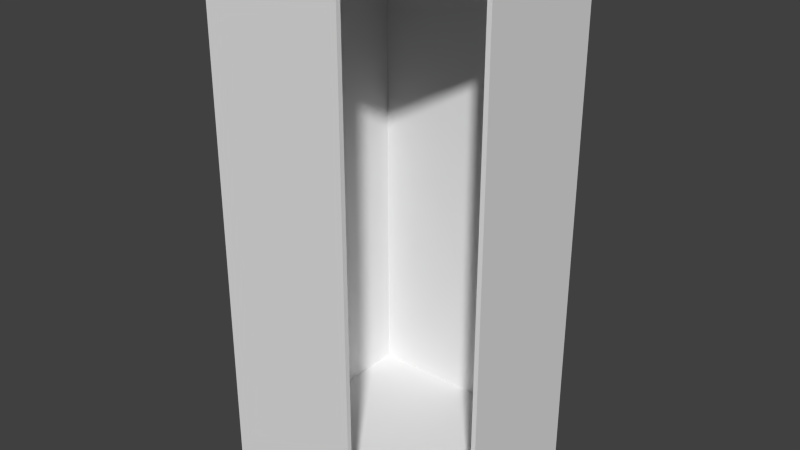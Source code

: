 # Source: Tall_Diagonal_Carcass.blend  (saved by Blender 2.76.0; exported with 4.5.12 LTS)
import bpy
from mathutils import Matrix  # noqa: F401  (used for matrix-valued properties, if any)

bpy.ops.wm.read_factory_settings(use_empty=True)
scene = bpy.context.scene
scene.name = 'Scene'

# ---- collections
col_collection_1 = bpy.data.collections.new('Collection 1'); scene.collection.children.link(col_collection_1)

# ---- world
world_world = bpy.data.worlds.new('World'); scene.world = world_world
world_world.color = (0.05088, 0.05088, 0.05088)
world_world.use_sun_shadow = False
world_world.sun_shadow_jitter_overblur = 0.0
world_world.cycles.sampling_method = 'MANUAL'
world_world.cycles.sample_map_resolution = 256

# ---- meshes
me_base_point = bpy.data.meshes.new('Base Point')
me_base_point.from_pydata([(0.0, 0.0, 0.0)], [], [])
me_base_point.use_remesh_preserve_volume = False
me_base_point.use_remesh_preserve_attributes = False
me_base_point.use_mirror_vertex_groups = False
me_base_point.update()
me_cage = bpy.data.meshes.new('CAGE')
me_cage.from_pydata([(0.0, 0.0, 0.0), (0.0, 0.6096, 0.0), (0.6096, 0.6096, 0.0), (0.6096, 0.0, 0.0), (0.0, 0.0, 0.6096), (0.0, 0.6096, 0.6096), (0.6096, 0.6096, 0.6096), (0.6096, 0.0, 0.6096)], [], [(0, 1, 2, 3), (4, 7, 6, 5), (0, 4, 5, 1), (1, 5, 6, 2), (2, 6, 7, 3), (4, 0, 3, 7)])
me_cage.use_remesh_preserve_volume = False
me_cage.use_remesh_preserve_attributes = False
me_cage.use_mirror_vertex_groups = False
me_cage.update()
me_cutpart = bpy.data.meshes.new('Cutpart')
me_cutpart.from_pydata([(0.1016, -0.9144, 1.192e-07), (0.1016, -0.9144, 0.5842), (2.134, -0.9144, 0.5842), (2.134, -0.9144, 1.192e-07), (0.1016, -0.8953, 1.192e-07), (0.1016, -0.8953, 0.5842), (2.134, -0.8953, 0.5842), (2.134, -0.8953, 1.192e-07), (0.1016, -0.9144, 0.5017), (2.134, -0.9144, 0.5017), (0.1016, -0.8953, 0.5017), (2.134, -0.8953, 0.5017), (6.904e-08, -0.8953, 0.5017), (6.904e-08, -0.8953, 1.192e-07), (6.904e-08, -0.9144, 1.192e-07), (6.904e-08, -0.9144, 0.5017), (2.134, 1.611e-07, -1.562e-14), (2.134, 3.07e-07, 0.8953), (2.134, -0.8953, 1.192e-07), (2.115, 1.596e-07, -1.562e-14), (2.115, 3.055e-07, 0.8953), (2.115, -0.8953, 1.192e-07), (2.134, -0.8953, 0.5842), (2.134, -0.5842, 0.8954), (2.115, -0.5842, 0.8954), (2.115, -0.8953, 0.5842), (0.1016, 7.671e-09, -3.562e-29), (0.1016, 1.535e-07, 0.8953), (0.1016, -0.8953, 1.192e-07), (0.1207, 9.109e-09, -4.229e-29), (0.1207, 1.55e-07, 0.8953), (0.1207, -0.8953, 1.192e-07), (0.1016, -0.8953, 0.5842), (0.1016, -0.5842, 0.8954), (0.1207, -0.5842, 0.8954), (0.1207, -0.8953, 0.5842), (3.787e-08, -0.5016, 0.8954), (0.1016, -0.5016, 0.8953), (0.1016, -0.8953, 0.5017), (6.76e-08, -0.8953, 0.5017), (3.769e-08, -0.4882, 0.8819), (0.1016, -0.4882, 0.8819), (0.1016, -0.8819, 0.4882), (6.741e-08, -0.8819, 0.4882), (0.1207, -0.01905, 8.845e-23), (0.1207, -0.8953, 2.98e-07), (2.115, -0.8953, 2.98e-07), (2.115, -0.01905, -1.562e-14), (0.1207, -0.01905, 0.01905), (0.1207, -0.8953, 0.01905), (2.115, -0.8953, 0.01905), (2.115, -0.01905, 0.01905), (0.1016, 1.49e-07, 0.9144), (0.1016, -0.5842, 0.9144), (2.134, -0.5842, 0.9144), (2.134, 2.449e-07, 0.9144), (0.1016, 1.49e-07, 0.8953), (0.1016, -0.5842, 0.8953), (2.134, -0.5842, 0.8953), (2.134, 2.449e-07, 0.8953), (0.1016, -0.5016, 0.9144), (2.134, -0.5016, 0.9144), (0.1016, -0.5016, 0.8953), (2.134, -0.5016, 0.8953), (3.553e-15, -0.5016, 0.8953), (3.553e-15, 1.49e-07, 0.8953), (0.0, 1.49e-07, 0.9144), (0.0, -0.5016, 0.9144), (0.1207, 9.109e-09, -4.229e-29), (0.1207, 1.979e-08, 0.8953), (2.115, 1.157e-07, 0.8953), (2.115, 1.05e-07, -1.562e-14), (0.1207, -0.01905, 8.845e-23), (0.1207, -0.01905, 0.8953), (2.115, -0.01905, 0.8953), (2.115, -0.01905, -1.562e-14)], [], [(8, 9, 2, 1), (10, 5, 6, 11), (8, 1, 5, 10), (1, 2, 6, 5), (9, 3, 7, 11), (4, 7, 3, 0), (2, 9, 11, 6), (8, 10, 12, 15), (4, 10, 11, 7), (0, 3, 9, 8), (14, 15, 12, 13), (0, 8, 15, 14), (4, 0, 14, 13), (10, 4, 13, 12), (22, 25, 21, 18), (16, 19, 20, 17), (19, 21, 25, 24, 20), (17, 20, 24, 23), (19, 16, 18, 21), (24, 25, 22, 23), (16, 17, 23, 22, 18), (32, 28, 31, 35), (26, 27, 30, 29), (29, 30, 34, 35, 31), (27, 33, 34, 30), (29, 31, 28, 26), (34, 33, 32, 35), (26, 28, 32, 33, 27), (36, 39, 38, 37), (40, 41, 42, 43), (36, 37, 41, 40), (37, 38, 42, 41), (38, 39, 43, 42), (40, 43, 39, 36), (44, 47, 46, 45), (48, 49, 50, 51), (44, 45, 49, 48), (45, 46, 50, 49), (46, 47, 51, 50), (48, 51, 47, 44), (60, 53, 54, 61), (62, 63, 58, 57), (60, 62, 57, 53), (53, 57, 58, 54), (61, 63, 59, 55), (56, 52, 55, 59), (54, 58, 63, 61), (60, 67, 64, 62), (56, 59, 63, 62), (52, 60, 61, 55), (66, 65, 64, 67), (52, 66, 67, 60), (56, 65, 66, 52), (62, 64, 65, 56), (68, 69, 70, 71), (72, 75, 74, 73), (68, 72, 73, 69), (69, 73, 74, 70), (70, 74, 75, 71), (72, 68, 71, 75)])
me_cutpart.polygons.foreach_set('material_index', [0, 1, 0, 2, 0, 0, 0, 0, 1, 0, 0, 0, 0, 0, 0, 0, 1, 0, 0, 2, 0, 0, 0, 1, 0, 0, 2, 0, 0, 0, 0, 0, 0, 0, 0, 1, 0, 0, 0, 0, 0, 1, 0, 2, 0, 0, 0, 0, 1, 0, 0, 0, 0, 0, 0, 1, 0, 0, 0, 0])
_uv = me_cutpart.uv_layers.new(name='UVMap')
_uv.uv.foreach_set('vector', [0.8099, 0.02462, 0.8099, 0.5169, 0.7915, 0.5169, 0.7915, 0.02462, 0.1489, 0.9754, 0.1305, 0.9754, 0.1305, 0.4831, 0.1489, 0.4831, 0.6085, 0.6938, 0.6085, 0.6738, 0.6128, 0.6738, 0.6128, 0.6938, 0.9348, 0.0, 0.9348, 0.4923, 0.9305, 0.4923, 0.9305, 0.0, 0.6695, 0.6046, 0.6695, 0.4831, 0.6738, 0.4831, 0.6738, 0.6046, 0.3957, 0.9754, 0.3957, 0.4831, 0.4, 0.4831, 0.4, 0.9754, 0.6695, 0.6246, 0.6695, 0.6046, 0.6738, 0.6046, 0.6738, 0.6246, 0.6043, 0.6738, 0.6085, 0.6738, 0.6085, 0.6985, 0.6043, 0.6985, 0.261, 0.9754, 0.1489, 0.9754, 0.1489, 0.4831, 0.261, 0.4831, 0.922, 0.02462, 0.922, 0.5169, 0.8099, 0.5169, 0.8099, 0.02462, 0.695, 0.4831, 0.695, 0.6046, 0.6908, 0.6046, 0.6908, 0.4831, 0.922, 0.02462, 0.8099, 0.02462, 0.8099, 9.176e-09, 0.922, 0.0, 0.3957, 0.9754, 0.4, 0.9754, 0.4, 1.0, 0.3957, 1.0, 0.1489, 0.9754, 0.261, 0.9754, 0.261, 1.0, 0.1489, 1.0, 0.6482, 0.5585, 0.6525, 0.5585, 0.6525, 0.7, 0.6482, 0.7, 0.6525, 0.4831, 0.6567, 0.4831, 0.6567, 0.7, 0.6525, 0.7, 0.8, 0.7, 1.0, 0.7, 1.0, 0.8415, 0.9305, 0.9169, 0.8, 0.9169, 0.678, 0.4831, 0.6823, 0.4831, 0.6823, 0.6246, 0.678, 0.6246, 0.644, 0.4831, 0.6482, 0.4831, 0.6482, 0.7, 0.644, 0.7, 0.6525, 0.4831, 0.6525, 0.5585, 0.6482, 0.5585, 0.6482, 0.4831, 0.8, 0.9169, 0.6, 0.9169, 0.6, 0.7754, 0.6695, 0.7, 0.8, 0.7, 0.6397, 0.5585, 0.6397, 0.7, 0.6355, 0.7, 0.6355, 0.5585, 0.6227, 0.7, 0.6227, 0.4831, 0.627, 0.4831, 0.627, 0.7, 0.6, 0.9169, 0.4, 0.9169, 0.4, 0.7754, 0.4695, 0.7, 0.6, 0.7, 0.6695, 0.4831, 0.6695, 0.6246, 0.6652, 0.6246, 0.6652, 0.4831, 0.644, 0.4831, 0.644, 0.7, 0.6397, 0.7, 0.6397, 0.4831, 0.6355, 0.4831, 0.6397, 0.4831, 0.6397, 0.5585, 0.6355, 0.5585, 0.6, 0.4831, 0.6, 0.7, 0.4695, 0.7, 0.4, 0.6246, 0.4, 0.4831, 0.6227, 0.4831, 0.6227, 0.5785, 0.6, 0.5785, 0.6, 0.4831, 0.6227, 0.6738, 0.6, 0.6738, 0.6, 0.5785, 0.6227, 0.5785, 0.3927, 0.5077, 0.3927, 0.4831, 0.3957, 0.4831, 0.3957, 0.5077, 0.6865, 0.618, 0.6865, 0.4831, 0.6908, 0.4831, 0.6908, 0.618, 0.3927, 0.5323, 0.3927, 0.5077, 0.3957, 0.5077, 0.3957, 0.5323, 0.6823, 0.618, 0.6823, 0.4831, 0.6865, 0.4831, 0.6865, 0.618, 0.4, 0.4831, 0.4, 0.0, 0.5957, 0.0, 0.5957, 0.4831, 0.5957, 1.625e-08, 0.7915, 0.0, 0.7915, 0.4831, 0.5957, 0.4831, 0.6652, 0.4831, 0.6652, 0.6954, 0.661, 0.6954, 0.661, 0.4831, 0.9475, 0.0, 0.9475, 0.4831, 0.9433, 0.4831, 0.9433, 0.0, 0.6567, 0.6954, 0.6567, 0.4831, 0.661, 0.4831, 0.661, 0.6954, 0.939, 0.4831, 0.939, 0.0, 0.9433, 0.0, 0.9433, 0.4831, 0.373, 0.5077, 0.3915, 0.5077, 0.3915, 1.0, 0.373, 1.0, 0.1121, 0.9754, 0.1121, 0.4831, 0.1305, 0.4831, 0.1305, 0.9754, 0.6128, 0.6738, 0.617, 0.6738, 0.617, 0.6938, 0.6128, 0.6938, 0.9305, 0.4923, 0.9262, 0.4923, 0.9262, 0.0, 0.9305, 0.0, 0.678, 0.6046, 0.6738, 0.6046, 0.6738, 0.4831, 0.678, 0.4831, 0.9262, 0.4923, 0.922, 0.4923, 0.922, 0.0, 0.9262, 0.0, 0.678, 0.6246, 0.6738, 0.6246, 0.6738, 0.6046, 0.678, 0.6046, 0.6043, 0.6738, 0.6043, 0.6985, 0.6, 0.6985, 0.6, 0.6738, 9.537e-08, 0.9754, 0.0, 0.4831, 0.1121, 0.4831, 0.1121, 0.9754, 0.261, 0.5077, 0.373, 0.5077, 0.373, 1.0, 0.261, 1.0, 0.695, 0.4831, 0.6993, 0.4831, 0.6993, 0.6046, 0.695, 0.6046, 0.261, 0.5077, 0.261, 0.4831, 0.373, 0.4831, 0.373, 0.5077, 0.9262, 0.4923, 0.9262, 0.5169, 0.922, 0.5169, 0.922, 0.4923, 0.1121, 0.9754, 0.1121, 1.0, 9.907e-08, 1.0, 9.537e-08, 0.9754, 0.2, 0.4831, 1.065e-07, 0.4831, 0.0, 0.0, 0.2, 0.0, 0.4, 0.0, 0.4, 0.4831, 0.2, 0.4831, 0.2, 1.625e-08, 0.6312, 0.4831, 0.6355, 0.4831, 0.6355, 0.7, 0.6312, 0.7, 0.9475, 0.0, 0.9518, 0.0, 0.9518, 0.4831, 0.9475, 0.4831, 0.6312, 0.7, 0.627, 0.7, 0.627, 0.4831, 0.6312, 0.4831, 0.939, 0.4831, 0.9348, 0.4831, 0.9348, 0.0, 0.939, 0.0])
me_cutpart.materials.append(None)
me_cutpart.materials.append(None)
me_cutpart.materials.append(None)
me_cutpart.use_remesh_preserve_volume = False
me_cutpart.use_remesh_preserve_attributes = False
me_cutpart.use_mirror_vertex_groups = False
me_cutpart.update()

# ---- objects
ob_bpassembly_base_diagonal_carcass = bpy.data.objects.new('BPASSEMBLY.Base Diagonal Carcass', me_base_point)
ob_empty_base_diagonal_carcass_right_side_depth = bpy.data.objects.new('EMPTY.Base Diagonal Carcass.Right Side Depth', None)
ob_empty_base_diagonal_carcass_left_side_depth = bpy.data.objects.new('EMPTY.Base Diagonal Carcass.Left Side Depth', None)
ob_empty_base_diagonal_carcass_toe_kick = bpy.data.objects.new('EMPTY.Base Diagonal Carcass.Toe Kick', None)
ob_vpdimz_base_diagonal_carcass = bpy.data.objects.new('VPDIMZ.Base Diagonal Carcass', None)
ob_vpdimy_base_diagonal_carcass = bpy.data.objects.new('VPDIMY.Base Diagonal Carcass', None)
ob_vpdimx_base_diagonal_carcass = bpy.data.objects.new('VPDIMX.Base Diagonal Carcass', None)
ob_cage_base_diagonal_carcass_cage = bpy.data.objects.new('CAGE.Base Diagonal Carcass.CAGE', me_cage)
ob_mesh_base_diagonal_carcass_carcass_mesh = bpy.data.objects.new('MESH.Base Diagonal Carcass.Carcass Mesh', me_cutpart)

# ---- transforms, parenting, visibility, modifiers, constraints
ob_bpassembly_base_diagonal_carcass.location = (0.0, 0.0, 0.0)
ob_bpassembly_base_diagonal_carcass.lineart.crease_threshold = 0.0
ob_empty_base_diagonal_carcass_right_side_depth.parent = ob_bpassembly_base_diagonal_carcass
ob_empty_base_diagonal_carcass_right_side_depth.location = (0.0, 0.0, 0.0)
ob_empty_base_diagonal_carcass_right_side_depth.empty_display_size = 0.0254
ob_empty_base_diagonal_carcass_right_side_depth.empty_image_offset = (0.0, 0.0)
ob_empty_base_diagonal_carcass_right_side_depth.lineart.crease_threshold = 0.0
ob_empty_base_diagonal_carcass_left_side_depth.parent = ob_bpassembly_base_diagonal_carcass
ob_empty_base_diagonal_carcass_left_side_depth.location = (0.0, 0.0, 0.0)
ob_empty_base_diagonal_carcass_left_side_depth.empty_display_size = 0.0254
ob_empty_base_diagonal_carcass_left_side_depth.empty_image_offset = (0.0, 0.0)
ob_empty_base_diagonal_carcass_left_side_depth.lineart.crease_threshold = 0.0
ob_empty_base_diagonal_carcass_toe_kick.parent = ob_bpassembly_base_diagonal_carcass
ob_empty_base_diagonal_carcass_toe_kick.location = (0.0, 0.0, 0.0)
ob_empty_base_diagonal_carcass_toe_kick.empty_display_size = 0.0254
ob_empty_base_diagonal_carcass_toe_kick.empty_image_offset = (0.0, 0.0)
ob_empty_base_diagonal_carcass_toe_kick.lineart.crease_threshold = 0.0
ob_vpdimz_base_diagonal_carcass.parent = ob_bpassembly_base_diagonal_carcass
ob_vpdimz_base_diagonal_carcass.location = (0.0, 0.0, 2.134)
ob_vpdimz_base_diagonal_carcass.lock_location = (True, True, False)
ob_vpdimz_base_diagonal_carcass.empty_display_size = 0.3048
ob_vpdimz_base_diagonal_carcass.empty_image_offset = (0.0, 0.0)
ob_vpdimz_base_diagonal_carcass.lineart.crease_threshold = 0.0
ob_vpdimy_base_diagonal_carcass.parent = ob_bpassembly_base_diagonal_carcass
ob_vpdimy_base_diagonal_carcass.location = (0.0, -0.9144, 0.0)
ob_vpdimy_base_diagonal_carcass.lock_location = (True, False, True)
ob_vpdimy_base_diagonal_carcass.empty_display_size = 0.3048
ob_vpdimy_base_diagonal_carcass.empty_image_offset = (0.0, 0.0)
ob_vpdimy_base_diagonal_carcass.lineart.crease_threshold = 0.0
ob_vpdimx_base_diagonal_carcass.parent = ob_bpassembly_base_diagonal_carcass
ob_vpdimx_base_diagonal_carcass.location = (0.9144, 0.0, 0.0)
ob_vpdimx_base_diagonal_carcass.lock_location = (False, True, True)
ob_vpdimx_base_diagonal_carcass.empty_display_size = 0.3048
ob_vpdimx_base_diagonal_carcass.empty_image_offset = (0.0, 0.0)
ob_vpdimx_base_diagonal_carcass.lineart.crease_threshold = 0.0
ob_cage_base_diagonal_carcass_cage.parent = ob_bpassembly_base_diagonal_carcass
ob_cage_base_diagonal_carcass_cage.location = (0.0, 0.0, 0.0)
ob_cage_base_diagonal_carcass_cage.lock_location = (True, True, True)
ob_cage_base_diagonal_carcass_cage.lock_rotation = (True, True, True)
ob_cage_base_diagonal_carcass_cage.hide_select = True
ob_cage_base_diagonal_carcass_cage.visible_camera = False
ob_cage_base_diagonal_carcass_cage.visible_diffuse = False
ob_cage_base_diagonal_carcass_cage.visible_glossy = False
ob_cage_base_diagonal_carcass_cage.visible_transmission = False
ob_cage_base_diagonal_carcass_cage.visible_shadow = False
ob_cage_base_diagonal_carcass_cage.display_type = 'WIRE'
ob_cage_base_diagonal_carcass_cage.lineart.crease_threshold = 0.0
_vg = ob_cage_base_diagonal_carcass_cage.vertex_groups.new(name='X Dimension')
_vg = ob_cage_base_diagonal_carcass_cage.vertex_groups.new(name='Y Dimension')
_vg = ob_cage_base_diagonal_carcass_cage.vertex_groups.new(name='Z Dimension')
_vg = ob_cage_base_diagonal_carcass_cage.vertex_groups.new(name='Toe Kick')
_vg = ob_cage_base_diagonal_carcass_cage.vertex_groups.new(name='Left Side Depth')
_vg = ob_cage_base_diagonal_carcass_cage.vertex_groups.new(name='Right Side Depth')
_m = ob_cage_base_diagonal_carcass_cage.modifiers.new('Hook-VPDIMX.New Assembly', 'HOOK')
_m.center = (0.6096, 0.0, 0.0)
_m.matrix_inverse = ((1.0, 0.0, 0.0, -0.6096), (0.0, 1.0, 0.0, 0.0), (0.0, 0.0, 1.0, 0.0), (0.0, 0.0, 0.0, 1.0))
_m.object = ob_vpdimx_base_diagonal_carcass
_m = ob_cage_base_diagonal_carcass_cage.modifiers.new('Hook-VPDIMY.New Assembly', 'HOOK')
_m.center = (0.0, 0.6096, 0.0)
_m.matrix_inverse = ((1.0, 0.0, 0.0, 0.0), (0.0, 1.0, 0.0, -0.6096), (0.0, 0.0, 1.0, 0.0), (0.0, 0.0, 0.0, 1.0))
_m.object = ob_vpdimy_base_diagonal_carcass
_m = ob_cage_base_diagonal_carcass_cage.modifiers.new('Hook-VPDIMZ.New Assembly', 'HOOK')
_m.center = (0.0, 0.0, 0.6096)
_m.matrix_inverse = ((1.0, 0.0, 0.0, 0.0), (0.0, 1.0, 0.0, 0.0), (0.0, 0.0, 1.0, -0.6096), (0.0, 0.0, 0.0, 1.0))
_m.object = ob_vpdimz_base_diagonal_carcass
ob_mesh_base_diagonal_carcass_carcass_mesh.parent = ob_bpassembly_base_diagonal_carcass
ob_mesh_base_diagonal_carcass_carcass_mesh.location = (0.0, 0.0, -8.47e-22)
ob_mesh_base_diagonal_carcass_carcass_mesh.rotation_euler = (1.571, -1.571, 0.0)
ob_mesh_base_diagonal_carcass_carcass_mesh.lock_location = (True, True, True)
ob_mesh_base_diagonal_carcass_carcass_mesh.lineart.crease_threshold = 0.0
_vg = ob_mesh_base_diagonal_carcass_carcass_mesh.vertex_groups.new(name='X Dimension')
_vg = ob_mesh_base_diagonal_carcass_carcass_mesh.vertex_groups.new(name='Y Dimension')
_vg = ob_mesh_base_diagonal_carcass_carcass_mesh.vertex_groups.new(name='Z Dimension')
_vg = ob_mesh_base_diagonal_carcass_carcass_mesh.vertex_groups.new(name='Toe Kick')
_vg = ob_mesh_base_diagonal_carcass_carcass_mesh.vertex_groups.new(name='Left Side Depth')
_vg = ob_mesh_base_diagonal_carcass_carcass_mesh.vertex_groups.new(name='Right Side Depth')
_m = ob_mesh_base_diagonal_carcass_carcass_mesh.modifiers.new('Hook-VPDIMX.Base Diagonal Carcass', 'HOOK')
_m.center = (6.904e-08, -0.9144, 1.49e-07)
_m.matrix_inverse = ((7.55e-08, -1.0, 1.629e-07, -0.9144), (0.0, -1.629e-07, -1.0, 0.0), (1.0, 7.55e-08, -1.23e-14, -8.47e-22), (0.0, 0.0, 0.0, 1.0))
_m.object = ob_vpdimx_base_diagonal_carcass
_m = ob_mesh_base_diagonal_carcass_carcass_mesh.modifiers.new('Hook-VPDIMY.Base Diagonal Carcass', 'HOOK')
_m.center = (8.47e-22, 1.49e-07, 0.9144)
_m.matrix_inverse = ((7.55e-08, -1.0, 1.629e-07, 0.0), (0.0, -1.629e-07, -1.0, 0.9144), (1.0, 7.55e-08, -1.23e-14, -8.47e-22), (0.0, 0.0, 0.0, 1.0))
_m.object = ob_vpdimy_base_diagonal_carcass
_m = ob_mesh_base_diagonal_carcass_carcass_mesh.modifiers.new('Hook-VPDIMZ.Base Diagonal Carcass', 'HOOK')
_m.center = (2.134, 1.611e-07, -2.624e-14)
_m.matrix_inverse = ((7.55e-08, -1.0, 1.629e-07, 0.0), (0.0, -1.629e-07, -1.0, 0.0), (1.0, 7.55e-08, -1.23e-14, -2.134), (0.0, 0.0, 0.0, 1.0))
_m.object = ob_vpdimz_base_diagonal_carcass
_m = ob_mesh_base_diagonal_carcass_carcass_mesh.modifiers.new('Hook-EMPTY.Base Diagonal Carcass.Toe Kick', 'HOOK')
_m.center = (0.1016, 7.671e-09, -1.25e-15)
_m.matrix_inverse = ((7.55e-08, -1.0, 1.629e-07, 0.0), (0.0, -1.629e-07, -1.0, 0.0), (1.0, 7.55e-08, -1.23e-14, -0.1016), (0.0, 0.0, 0.0, 1.0))
_m.object = ob_empty_base_diagonal_carcass_toe_kick
_m = ob_mesh_base_diagonal_carcass_carcass_mesh.modifiers.new('Hook-EMPTY.Base Diagonal Carcass.Left Side Depth', 'HOOK')
_m.center = (4.411e-08, -0.5842, 9.518e-08)
_m.matrix_inverse = ((7.55e-08, -1.0, 1.629e-07, -0.5842), (0.0, -1.629e-07, -1.0, 0.0), (1.0, 7.55e-08, -1.23e-14, -8.47e-22), (0.0, 0.0, 0.0, 1.0))
_m.object = ob_empty_base_diagonal_carcass_left_side_depth
_m = ob_mesh_base_diagonal_carcass_carcass_mesh.modifiers.new('Hook-EMPTY.Base Diagonal Carcass.Right Side Depth', 'HOOK')
_m.center = (8.47e-22, 9.518e-08, 0.5842)
_m.matrix_inverse = ((7.55e-08, -1.0, 1.629e-07, 0.0), (0.0, -1.629e-07, -1.0, 0.5842), (1.0, 7.55e-08, -1.23e-14, -8.47e-22), (0.0, 0.0, 0.0, 1.0))
_m.object = ob_empty_base_diagonal_carcass_right_side_depth

# ---- collection membership
col_collection_1.objects.link(ob_bpassembly_base_diagonal_carcass)
col_collection_1.objects.link(ob_empty_base_diagonal_carcass_right_side_depth)
col_collection_1.objects.link(ob_empty_base_diagonal_carcass_left_side_depth)
col_collection_1.objects.link(ob_empty_base_diagonal_carcass_toe_kick)
col_collection_1.objects.link(ob_vpdimz_base_diagonal_carcass)
col_collection_1.objects.link(ob_vpdimy_base_diagonal_carcass)
col_collection_1.objects.link(ob_vpdimx_base_diagonal_carcass)
col_collection_1.objects.link(ob_cage_base_diagonal_carcass_cage)
col_collection_1.objects.link(ob_mesh_base_diagonal_carcass_carcass_mesh)

# ---- scene / render settings (as saved in the file)
scene.frame_start = 1; scene.frame_end = 250; scene.frame_set(1)
scene.render.engine = 'CYCLES'
scene.render.resolution_percentage = 50
scene.render.dither_intensity = 0.0
scene.cycles.use_denoising = False
scene.cycles.samples = 100
scene.cycles.sampling_pattern = 'TABULATED_SOBOL'
scene.cycles.light_sampling_threshold = 0.0
scene.cycles.use_adaptive_sampling = False
scene.cycles.use_light_tree = False
scene.cycles.caustics_reflective = False
scene.cycles.caustics_refractive = False
scene.cycles.blur_glossy = 0.0
scene.cycles.max_bounces = 6
scene.cycles.pixel_filter_type = 'GAUSSIAN'
scene.cycles.sample_clamp_direct = 1.0
scene.cycles.sample_clamp_indirect = 1.0
scene.view_settings.view_transform = 'Standard'
bpy.context.view_layer.update()

# ---- added for rendering (the .blend has no active camera and no usable light): camera, sun
cam_auto = bpy.data.cameras.new('AutoCamera')
cam_auto.lens = 50.0
cam_auto.sensor_width = 36.0
cam_auto.clip_end = 1000.0
ob_auto_camera = bpy.data.objects.new('AutoCamera', cam_auto)
scene.collection.objects.link(ob_auto_camera)
ob_auto_camera.location = (2.78508, -3.26026, 2.96751)
ob_auto_camera.rotation_euler = (1.09748, -7.21219e-08, 0.694738)
scene.camera = ob_auto_camera
light_auto_sun = bpy.data.lights.new('AutoSun', 'SUN')
light_auto_sun.energy = 3.0
light_auto_sun.angle = 0.0523599
ob_auto_sun = bpy.data.objects.new('AutoSun', light_auto_sun)
scene.collection.objects.link(ob_auto_sun)
ob_auto_sun.rotation_euler = (0.872665, 0.174533, 0.523599)
bpy.context.view_layer.update()
